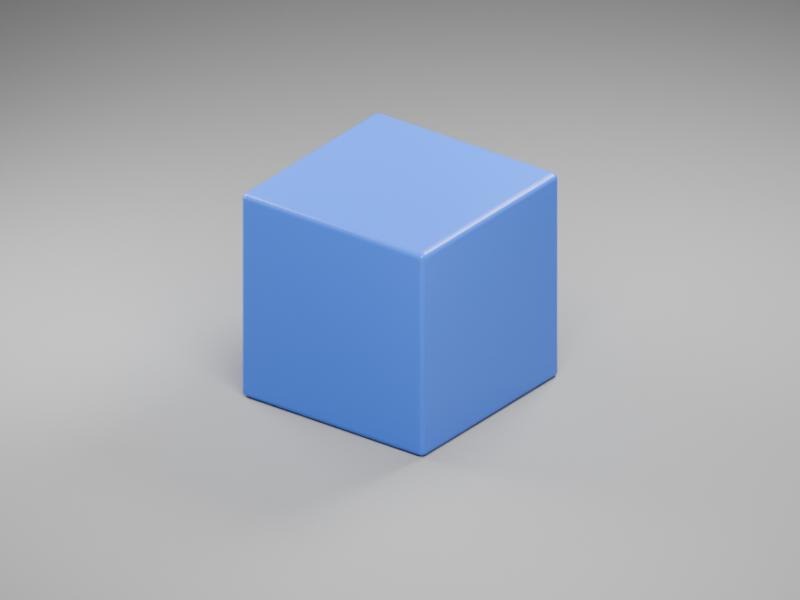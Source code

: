# Source: test.blend  (saved by Blender 5.1.30; exported with 4.5.12 LTS)
import bpy
from mathutils import Matrix  # noqa: F401  (used for matrix-valued properties, if any)

bpy.ops.wm.read_factory_settings(use_empty=True)
scene = bpy.context.scene
scene.name = 'Scene'

# ---- materials (node trees are filled in below, after node groups)
mat_bleu = bpy.data.materials.new('Bleu')
mat_bleu.diffuse_color = (0.025, 0.15, 0.8, 1.0)
mat_gris = bpy.data.materials.new('Gris')
mat_gris.diffuse_color = (0.28, 0.28, 0.28, 1.0)

# ---- material node trees
mat_bleu.use_nodes = True; mat_bleu.node_tree.nodes.clear()
_N = mat_bleu.node_tree.nodes; _L = mat_bleu.node_tree.links
n0 = _N.new('ShaderNodeBsdfPrincipled'); n0.name = 'Principled BSDF'; n0.location = (-200, 100)
n0.inputs[0].default_value = (0.025, 0.15, 0.8, 1.0)
n0.inputs[2].default_value = 0.32
n1 = _N.new('ShaderNodeOutputMaterial'); n1.name = 'Material Output'; n1.location = (200, 100)
_L.new(n0.outputs[0], n1.inputs[0])
n1.is_active_output = True
mat_gris.use_nodes = True; mat_gris.node_tree.nodes.clear()
_N = mat_gris.node_tree.nodes; _L = mat_gris.node_tree.links
n0 = _N.new('ShaderNodeBsdfPrincipled'); n0.name = 'Principled BSDF'; n0.location = (-200, 100)
n0.inputs[0].default_value = (0.28, 0.28, 0.28, 1.0)
n0.inputs[2].default_value = 0.85
n1 = _N.new('ShaderNodeOutputMaterial'); n1.name = 'Material Output'; n1.location = (200, 100)
_L.new(n0.outputs[0], n1.inputs[0])
n1.is_active_output = True

# ---- world
world_studio = bpy.data.worlds.new('Studio'); scene.world = world_studio
world_studio.use_nodes = True; world_studio.node_tree.nodes.clear()
_N = world_studio.node_tree.nodes; _L = world_studio.node_tree.links
n0 = _N.new('ShaderNodeBackground'); n0.name = 'Background'; n0.location = (-200, 100)
n0.inputs[0].default_value = (0.15, 0.15, 0.15, 1.0)
n0.inputs[1].default_value = 0.35
n1 = _N.new('ShaderNodeOutputWorld'); n1.name = 'World Output'; n1.location = (200, 100)
_L.new(n0.outputs[0], n1.inputs[0])
n1.is_active_output = True

# ---- cameras
cam_camera = bpy.data.cameras.new('Camera')
cam_camera.type = 'ORTHO'
cam_camera.ortho_scale = 7.0

# ---- lights
light_lumiere_principale = bpy.data.lights.new('Lumiere_principale', 'AREA')
light_lumiere_principale.energy = 1100.0
light_lumiere_principale.shape = 'DISK'
light_lumiere_principale.size = 5.0
light_lumiere_douce = bpy.data.lights.new('Lumiere_douce', 'AREA')
light_lumiere_douce.energy = 450.0
light_lumiere_douce.shape = 'DISK'
light_lumiere_douce.size = 4.0
light_lumiere_arriere = bpy.data.lights.new('Lumiere_arriere', 'AREA')
light_lumiere_arriere.energy = 800.0
light_lumiere_arriere.shape = 'DISK'
light_lumiere_arriere.size = 3.0

# ---- meshes
me_cube = bpy.data.meshes.new('Cube')
me_cube.from_pydata([(-1.0, -1.0, -1.0), (-1.0, -1.0, 1.0), (-1.0, 1.0, -1.0), (-1.0, 1.0, 1.0), (1.0, -1.0, -1.0), (1.0, -1.0, 1.0), (1.0, 1.0, -1.0), (1.0, 1.0, 1.0)], [], [(0, 1, 3, 2), (2, 3, 7, 6), (6, 7, 5, 4), (4, 5, 1, 0), (2, 6, 4, 0), (7, 3, 1, 5)])
_uv = me_cube.uv_layers.new(name='UVMap')
_uv.uv.foreach_set('vector', [0.375, 0.0, 0.625, 0.0, 0.625, 0.25, 0.375, 0.25, 0.375, 0.25, 0.625, 0.25, 0.625, 0.5, 0.375, 0.5, 0.375, 0.5, 0.625, 0.5, 0.625, 0.75, 0.375, 0.75, 0.375, 0.75, 0.625, 0.75, 0.625, 1.0, 0.375, 1.0, 0.125, 0.5, 0.375, 0.5, 0.375, 0.75, 0.125, 0.75, 0.625, 0.5, 0.875, 0.5, 0.875, 0.75, 0.625, 0.75])
me_cube.materials.append(mat_bleu)
me_cube.update()
me_plane = bpy.data.meshes.new('Plane')
me_plane.from_pydata([(-100.0, -100.0, 0.0), (100.0, -100.0, 0.0), (-100.0, 100.0, 0.0), (100.0, 100.0, 0.0)], [], [(0, 1, 3, 2)])
_uv = me_plane.uv_layers.new(name='UVMap')
_uv.uv.foreach_set('vector', [0.0, 0.0, 1.0, 0.0, 1.0, 1.0, 0.0, 1.0])
me_plane.materials.append(mat_gris)
me_plane.update()

# ---- objects
ob_cube_bleu = bpy.data.objects.new('Cube_Bleu', me_cube)
ob_sol_gris = bpy.data.objects.new('Sol_Gris', me_plane)
ob_lumiere_principale = bpy.data.objects.new('Lumiere_principale', light_lumiere_principale)
ob_lumiere_douce = bpy.data.objects.new('Lumiere_douce', light_lumiere_douce)
ob_lumiere_arriere = bpy.data.objects.new('Lumiere_arriere', light_lumiere_arriere)
ob_camera = bpy.data.objects.new('Camera', cam_camera)

# ---- transforms, parenting, visibility, modifiers, constraints
ob_cube_bleu.location = (0.0, 0.0, 1.0)
_m = ob_cube_bleu.modifiers.new('Aretes_adoucies', 'BEVEL')
_m.width = 0.055
_m.width_pct = 0.055
_m.segments = 4
ob_sol_gris.location = (0.0, 0.0, 0.0)
ob_lumiere_principale.location = (4.0, -4.0, 7.0)
ob_lumiere_principale.rotation_euler = (0.7396, 4.122e-08, 0.7854)
ob_lumiere_douce.location = (-4.0, -1.0, 4.0)
ob_lumiere_douce.rotation_euler = (0.9108, -5.903e-08, -1.326)
ob_lumiere_arriere.location = (1.0, 4.0, 6.0)
ob_lumiere_arriere.rotation_euler = (0.6704, -4.272e-08, 2.897)
ob_camera.location = (6.0, -8.0, 6.0)
ob_camera.rotation_euler = (1.095, -6.163e-08, 0.6435)

# ---- collection membership
scene.collection.objects.link(ob_cube_bleu)
scene.collection.objects.link(ob_sol_gris)
scene.collection.objects.link(ob_lumiere_principale)
scene.collection.objects.link(ob_lumiere_douce)
scene.collection.objects.link(ob_lumiere_arriere)
scene.collection.objects.link(ob_camera)

# ---- scene / render settings (as saved in the file)
scene.camera = ob_camera
scene.frame_start = 1; scene.frame_end = 250; scene.frame_set(1)
scene.render.engine = 'CYCLES'
scene.render.resolution_x = 960
scene.render.resolution_y = 720
scene.render.bake_bias = 0.0
scene.render.bake_samples = 0
scene.cycles.samples = 32
scene.cycles.sampling_pattern = 'TABULATED_SOBOL'
scene.eevee.use_volume_custom_range = False
bpy.context.view_layer.update()

